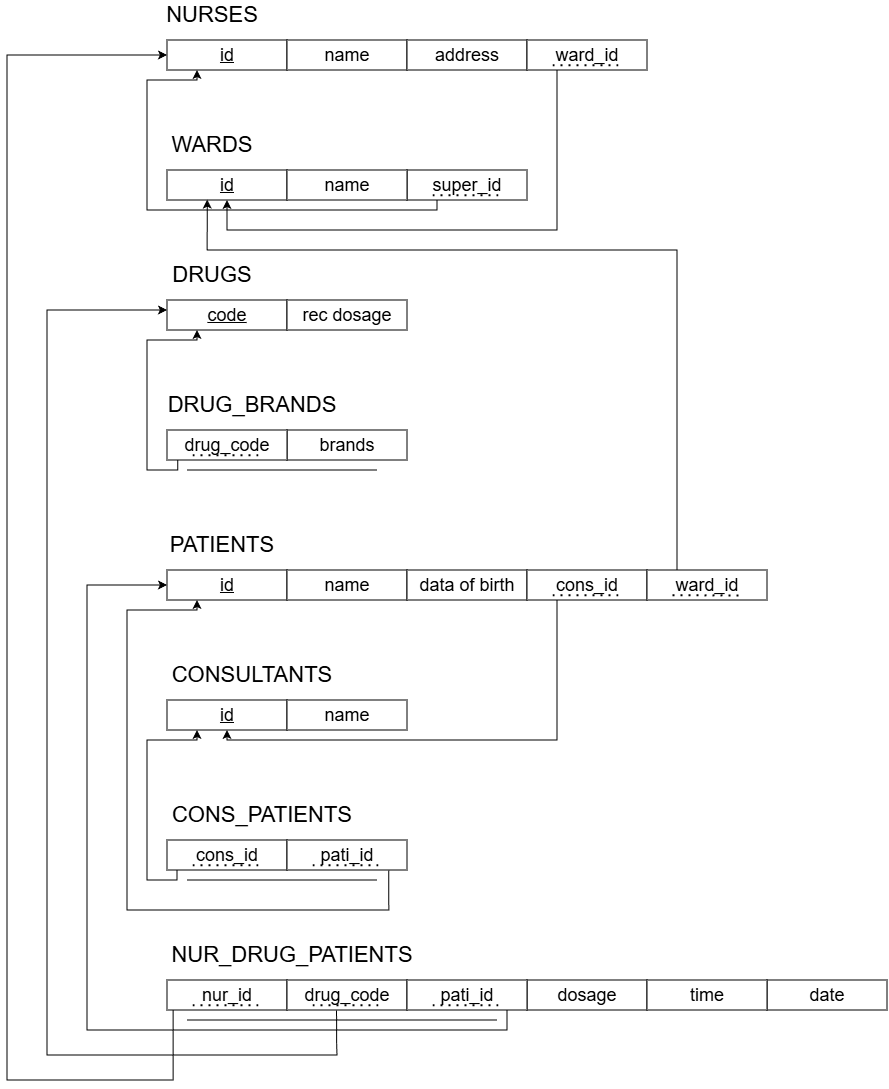

The diagram above was exported from draw.io. Its source (the exported page's mxGraphModel, read from the mxfile embedded in the PNG):
<mxGraphModel dx="1520" dy="266" grid="1" gridSize="10" guides="1" tooltips="1" connect="1" arrows="1" fold="1" page="1" pageScale="1" pageWidth="850" pageHeight="1100" math="0" shadow="0">
  <root>
    <mxCell id="0" />
    <mxCell id="1" parent="0" />
    <mxCell id="WDU3NBCE3w14yYT66li9-70" edge="1" parent="1" source="WDU3NBCE3w14yYT66li9-1" style="edgeStyle=orthogonalEdgeStyle;rounded=0;orthogonalLoop=1;jettySize=auto;html=1;exitX=0.25;exitY=1;exitDx=0;exitDy=0;entryX=0.25;entryY=1;entryDx=0;entryDy=0;" target="WDU3NBCE3w14yYT66li9-12">
      <mxGeometry relative="1" as="geometry">
        <Array as="points">
          <mxPoint x="310" y="330" />
          <mxPoint x="20" y="330" />
          <mxPoint x="20" y="200" />
          <mxPoint x="70" y="200" />
        </Array>
      </mxGeometry>
    </mxCell>
    <mxCell id="WDU3NBCE3w14yYT66li9-1" parent="1" style="rounded=0;whiteSpace=wrap;html=1;" value="&lt;span style=&quot;font-size: 18px;&quot;&gt;super_id&lt;/span&gt;" vertex="1">
      <mxGeometry height="30" width="120" x="280" y="290" as="geometry" />
    </mxCell>
    <mxCell id="WDU3NBCE3w14yYT66li9-2" edge="1" parent="1" style="endArrow=none;dashed=1;html=1;dashPattern=1 3;strokeWidth=2;rounded=0;" value="">
      <mxGeometry height="50" relative="1" width="50" as="geometry">
        <mxPoint x="305" y="314.7" as="sourcePoint" />
        <mxPoint x="375" y="314.7" as="targetPoint" />
      </mxGeometry>
    </mxCell>
    <mxCell id="WDU3NBCE3w14yYT66li9-11" parent="1" style="text;html=1;whiteSpace=wrap;strokeColor=none;fillColor=none;align=center;verticalAlign=middle;rounded=0;" value="&lt;span style=&quot;font-size: 22px;&quot;&gt;NURSES&lt;/span&gt;" vertex="1">
      <mxGeometry height="30" width="190" x="-10" y="120" as="geometry" />
    </mxCell>
    <mxCell id="WDU3NBCE3w14yYT66li9-12" parent="1" style="rounded=0;whiteSpace=wrap;html=1;" value="&lt;span style=&quot;font-size: 18px;&quot;&gt;&lt;u&gt;id&lt;/u&gt;&lt;/span&gt;" vertex="1">
      <mxGeometry height="30" width="120" x="40" y="160" as="geometry" />
    </mxCell>
    <mxCell id="WDU3NBCE3w14yYT66li9-13" parent="1" style="rounded=0;whiteSpace=wrap;html=1;" value="&lt;font style=&quot;font-size: 18px;&quot;&gt;name&lt;/font&gt;" vertex="1">
      <mxGeometry height="30" width="120" x="160" y="160" as="geometry" />
    </mxCell>
    <mxCell id="WDU3NBCE3w14yYT66li9-14" parent="1" style="text;html=1;whiteSpace=wrap;strokeColor=none;fillColor=none;align=center;verticalAlign=middle;rounded=0;" value="&lt;font style=&quot;font-size: 22px;&quot;&gt;WARDS&lt;/font&gt;" vertex="1">
      <mxGeometry height="30" width="190" x="-10" y="250" as="geometry" />
    </mxCell>
    <mxCell id="WDU3NBCE3w14yYT66li9-15" parent="1" style="rounded=0;whiteSpace=wrap;html=1;" value="&lt;span style=&quot;font-size: 18px;&quot;&gt;&lt;u&gt;id&lt;/u&gt;&lt;/span&gt;" vertex="1">
      <mxGeometry height="30" width="120" x="40" y="290" as="geometry" />
    </mxCell>
    <mxCell id="WDU3NBCE3w14yYT66li9-16" parent="1" style="rounded=0;whiteSpace=wrap;html=1;" value="&lt;font style=&quot;font-size: 18px;&quot;&gt;name&lt;/font&gt;" vertex="1">
      <mxGeometry height="30" width="120" x="160" y="290" as="geometry" />
    </mxCell>
    <mxCell id="WDU3NBCE3w14yYT66li9-18" parent="1" style="text;html=1;whiteSpace=wrap;strokeColor=none;fillColor=none;align=center;verticalAlign=middle;rounded=0;" value="&lt;font style=&quot;font-size: 22px;&quot;&gt;DRUGS&lt;/font&gt;" vertex="1">
      <mxGeometry height="30" width="190" x="-10" y="380" as="geometry" />
    </mxCell>
    <mxCell id="WDU3NBCE3w14yYT66li9-19" parent="1" style="rounded=0;whiteSpace=wrap;html=1;" value="&lt;span style=&quot;font-size: 18px;&quot;&gt;&lt;u&gt;code&lt;/u&gt;&lt;/span&gt;" vertex="1">
      <mxGeometry height="30" width="120" x="40" y="420" as="geometry" />
    </mxCell>
    <mxCell id="WDU3NBCE3w14yYT66li9-20" parent="1" style="rounded=0;whiteSpace=wrap;html=1;" value="&lt;font style=&quot;font-size: 18px;&quot;&gt;rec dosage&lt;/font&gt;" vertex="1">
      <mxGeometry height="30" width="120" x="160" y="420" as="geometry" />
    </mxCell>
    <mxCell id="WDU3NBCE3w14yYT66li9-21" parent="1" style="text;html=1;whiteSpace=wrap;strokeColor=none;fillColor=none;align=center;verticalAlign=middle;rounded=0;" value="&lt;font style=&quot;font-size: 22px;&quot;&gt;PATIENTS&lt;/font&gt;" vertex="1">
      <mxGeometry height="30" width="190" y="650" as="geometry" />
    </mxCell>
    <mxCell id="WDU3NBCE3w14yYT66li9-22" parent="1" style="rounded=0;whiteSpace=wrap;html=1;" value="&lt;span style=&quot;font-size: 18px;&quot;&gt;&lt;u&gt;id&lt;/u&gt;&lt;/span&gt;" vertex="1">
      <mxGeometry height="30" width="120" x="40" y="690" as="geometry" />
    </mxCell>
    <mxCell id="WDU3NBCE3w14yYT66li9-23" parent="1" style="rounded=0;whiteSpace=wrap;html=1;" value="&lt;font style=&quot;font-size: 18px;&quot;&gt;name&lt;/font&gt;" vertex="1">
      <mxGeometry height="30" width="120" x="160" y="690" as="geometry" />
    </mxCell>
    <mxCell id="WDU3NBCE3w14yYT66li9-24" parent="1" style="text;html=1;whiteSpace=wrap;strokeColor=none;fillColor=none;align=center;verticalAlign=middle;rounded=0;" value="&lt;font style=&quot;font-size: 22px;&quot;&gt;CONSULTANTS&lt;/font&gt;" vertex="1">
      <mxGeometry height="30" width="190" x="30" y="780" as="geometry" />
    </mxCell>
    <mxCell id="WDU3NBCE3w14yYT66li9-25" parent="1" style="rounded=0;whiteSpace=wrap;html=1;" value="&lt;span style=&quot;font-size: 18px;&quot;&gt;&lt;u&gt;id&lt;/u&gt;&lt;/span&gt;" vertex="1">
      <mxGeometry height="30" width="120" x="40" y="820" as="geometry" />
    </mxCell>
    <mxCell id="WDU3NBCE3w14yYT66li9-26" parent="1" style="rounded=0;whiteSpace=wrap;html=1;" value="&lt;font style=&quot;font-size: 18px;&quot;&gt;name&lt;/font&gt;" vertex="1">
      <mxGeometry height="30" width="120" x="160" y="820" as="geometry" />
    </mxCell>
    <mxCell id="WDU3NBCE3w14yYT66li9-29" parent="1" style="rounded=0;whiteSpace=wrap;html=1;" value="&lt;span style=&quot;font-size: 18px;&quot;&gt;address&lt;/span&gt;" vertex="1">
      <mxGeometry height="30" width="120" x="280" y="160" as="geometry" />
    </mxCell>
    <mxCell id="WDU3NBCE3w14yYT66li9-30" parent="1" style="rounded=0;whiteSpace=wrap;html=1;" value="&lt;span style=&quot;font-size: 18px;&quot;&gt;data of birth&lt;/span&gt;" vertex="1">
      <mxGeometry height="30" width="120" x="280" y="690" as="geometry" />
    </mxCell>
    <mxCell id="WDU3NBCE3w14yYT66li9-69" edge="1" parent="1" source="WDU3NBCE3w14yYT66li9-31" style="edgeStyle=orthogonalEdgeStyle;rounded=0;orthogonalLoop=1;jettySize=auto;html=1;exitX=0.25;exitY=1;exitDx=0;exitDy=0;entryX=0.5;entryY=1;entryDx=0;entryDy=0;" target="WDU3NBCE3w14yYT66li9-15">
      <mxGeometry relative="1" as="geometry">
        <Array as="points">
          <mxPoint x="430" y="350" />
          <mxPoint x="100" y="350" />
        </Array>
      </mxGeometry>
    </mxCell>
    <mxCell id="WDU3NBCE3w14yYT66li9-31" parent="1" style="rounded=0;whiteSpace=wrap;html=1;" value="&lt;span style=&quot;font-size: 18px;&quot;&gt;ward_id&lt;/span&gt;" vertex="1">
      <mxGeometry height="30" width="120" x="400" y="160" as="geometry" />
    </mxCell>
    <mxCell id="WDU3NBCE3w14yYT66li9-32" edge="1" parent="1" style="endArrow=none;dashed=1;html=1;dashPattern=1 3;strokeWidth=2;rounded=0;" value="">
      <mxGeometry height="50" relative="1" width="50" as="geometry">
        <mxPoint x="425" y="184.7" as="sourcePoint" />
        <mxPoint x="495" y="184.7" as="targetPoint" />
      </mxGeometry>
    </mxCell>
    <mxCell id="WDU3NBCE3w14yYT66li9-37" parent="1" style="text;html=1;whiteSpace=wrap;strokeColor=none;fillColor=none;align=center;verticalAlign=middle;rounded=0;" value="&lt;font style=&quot;font-size: 22px;&quot;&gt;DRUG_BRANDS&lt;/font&gt;" vertex="1">
      <mxGeometry height="30" width="190" x="30" y="510" as="geometry" />
    </mxCell>
    <mxCell id="WDU3NBCE3w14yYT66li9-44" parent="1" style="rounded=0;whiteSpace=wrap;html=1;" value="&lt;span style=&quot;font-size: 18px;&quot;&gt;brands&lt;/span&gt;" vertex="1">
      <mxGeometry height="30" width="120" x="160" y="550" as="geometry" />
    </mxCell>
    <mxCell id="WDU3NBCE3w14yYT66li9-71" edge="1" parent="1" source="N0BoVdJSyegSwhebjh0n-1" style="edgeStyle=orthogonalEdgeStyle;rounded=0;orthogonalLoop=1;jettySize=auto;html=1;exitX=0.089;exitY=0.965;exitDx=0;exitDy=0;entryX=0.25;entryY=1;entryDx=0;entryDy=0;exitPerimeter=0;" target="WDU3NBCE3w14yYT66li9-19">
      <mxGeometry relative="1" as="geometry">
        <Array as="points">
          <mxPoint x="51" y="590" />
          <mxPoint x="20" y="590" />
          <mxPoint x="20" y="460" />
          <mxPoint x="70" y="460" />
        </Array>
      </mxGeometry>
    </mxCell>
    <mxCell id="WDU3NBCE3w14yYT66li9-46" edge="1" parent="1" style="endArrow=none;html=1;rounded=0;exitX=0.167;exitY=0.833;exitDx=0;exitDy=0;exitPerimeter=0;" value="">
      <mxGeometry height="50" relative="1" width="50" as="geometry">
        <mxPoint x="60.039999999999964" y="590" as="sourcePoint" />
        <mxPoint x="250" y="590.01" as="targetPoint" />
      </mxGeometry>
    </mxCell>
    <mxCell id="WDU3NBCE3w14yYT66li9-75" edge="1" parent="1" source="WDU3NBCE3w14yYT66li9-47" style="edgeStyle=orthogonalEdgeStyle;rounded=0;orthogonalLoop=1;jettySize=auto;html=1;exitX=0.25;exitY=1;exitDx=0;exitDy=0;entryX=0.5;entryY=1;entryDx=0;entryDy=0;" target="WDU3NBCE3w14yYT66li9-25">
      <mxGeometry relative="1" as="geometry">
        <Array as="points">
          <mxPoint x="430" y="860" />
          <mxPoint x="100" y="860" />
        </Array>
      </mxGeometry>
    </mxCell>
    <mxCell id="WDU3NBCE3w14yYT66li9-47" parent="1" style="rounded=0;whiteSpace=wrap;html=1;" value="&lt;span style=&quot;font-size: 18px;&quot;&gt;cons_id&lt;/span&gt;" vertex="1">
      <mxGeometry height="30" width="120" x="400" y="690" as="geometry" />
    </mxCell>
    <mxCell id="WDU3NBCE3w14yYT66li9-48" edge="1" parent="1" style="endArrow=none;dashed=1;html=1;dashPattern=1 3;strokeWidth=2;rounded=0;" value="">
      <mxGeometry height="50" relative="1" width="50" as="geometry">
        <mxPoint x="425" y="714.7" as="sourcePoint" />
        <mxPoint x="495" y="714.7" as="targetPoint" />
      </mxGeometry>
    </mxCell>
    <mxCell id="WDU3NBCE3w14yYT66li9-49" parent="1" style="rounded=0;whiteSpace=wrap;html=1;" value="&lt;span style=&quot;font-size: 18px;&quot;&gt;ward_id&lt;/span&gt;" vertex="1">
      <mxGeometry height="30" width="120" x="520" y="690" as="geometry" />
    </mxCell>
    <mxCell id="WDU3NBCE3w14yYT66li9-50" edge="1" parent="1" style="endArrow=none;dashed=1;html=1;dashPattern=1 3;strokeWidth=2;rounded=0;" value="">
      <mxGeometry height="50" relative="1" width="50" as="geometry">
        <mxPoint x="545" y="714.7" as="sourcePoint" />
        <mxPoint x="615" y="715" as="targetPoint" />
      </mxGeometry>
    </mxCell>
    <mxCell id="WDU3NBCE3w14yYT66li9-51" parent="1" style="text;html=1;whiteSpace=wrap;strokeColor=none;fillColor=none;align=center;verticalAlign=middle;rounded=0;" value="&lt;span style=&quot;font-size: 22px;&quot;&gt;CONS_PATIENTS&lt;/span&gt;" vertex="1">
      <mxGeometry height="30" width="190" x="40" y="920" as="geometry" />
    </mxCell>
    <mxCell id="WDU3NBCE3w14yYT66li9-74" edge="1" parent="1" source="N0BoVdJSyegSwhebjh0n-5" style="edgeStyle=orthogonalEdgeStyle;rounded=0;orthogonalLoop=1;jettySize=auto;html=1;exitX=0.848;exitY=1.012;exitDx=0;exitDy=0;entryX=0.25;entryY=1;entryDx=0;entryDy=0;exitPerimeter=0;" target="WDU3NBCE3w14yYT66li9-22">
      <mxGeometry relative="1" as="geometry">
        <Array as="points">
          <mxPoint x="262" y="1030" />
          <mxPoint y="1030" />
          <mxPoint y="730" />
          <mxPoint x="70" y="730" />
        </Array>
      </mxGeometry>
    </mxCell>
    <mxCell id="WDU3NBCE3w14yYT66li9-73" edge="1" parent="1" style="edgeStyle=orthogonalEdgeStyle;rounded=0;orthogonalLoop=1;jettySize=auto;html=1;entryX=0.25;entryY=1;entryDx=0;entryDy=0;" target="WDU3NBCE3w14yYT66li9-25">
      <mxGeometry relative="1" as="geometry">
        <Array as="points">
          <mxPoint x="50" y="1000" />
          <mxPoint x="20" y="1000" />
          <mxPoint x="20" y="860" />
          <mxPoint x="70" y="860" />
        </Array>
        <mxPoint x="50" y="990" as="sourcePoint" />
      </mxGeometry>
    </mxCell>
    <mxCell id="WDU3NBCE3w14yYT66li9-56" edge="1" parent="1" style="endArrow=none;html=1;rounded=0;exitX=0.167;exitY=0.833;exitDx=0;exitDy=0;exitPerimeter=0;" value="">
      <mxGeometry height="50" relative="1" width="50" as="geometry">
        <mxPoint x="60.039999999999964" y="1000" as="sourcePoint" />
        <mxPoint x="250" y="1000.01" as="targetPoint" />
      </mxGeometry>
    </mxCell>
    <mxCell id="WDU3NBCE3w14yYT66li9-59" parent="1" style="text;html=1;whiteSpace=wrap;strokeColor=none;fillColor=none;align=center;verticalAlign=middle;rounded=0;" value="&lt;span style=&quot;font-size: 22px;&quot;&gt;NUR_DRUG_PATIENTS&lt;/span&gt;" vertex="1">
      <mxGeometry height="30" width="190" x="70" y="1060" as="geometry" />
    </mxCell>
    <mxCell id="WDU3NBCE3w14yYT66li9-77" edge="1" parent="1" source="N0BoVdJSyegSwhebjh0n-9" style="edgeStyle=orthogonalEdgeStyle;rounded=0;orthogonalLoop=1;jettySize=auto;html=1;exitX=0.413;exitY=1.017;exitDx=0;exitDy=0;exitPerimeter=0;">
      <mxGeometry relative="1" as="geometry">
        <Array as="points">
          <mxPoint x="210" y="1160" />
          <mxPoint x="210" y="1175" />
          <mxPoint x="-80" y="1175" />
          <mxPoint x="-80" y="430" />
        </Array>
        <mxPoint x="200" y="1120" as="sourcePoint" />
        <mxPoint x="40" y="430" as="targetPoint" />
      </mxGeometry>
    </mxCell>
    <mxCell id="WDU3NBCE3w14yYT66li9-76" edge="1" parent="1" source="N0BoVdJSyegSwhebjh0n-7" style="edgeStyle=orthogonalEdgeStyle;rounded=0;orthogonalLoop=1;jettySize=auto;html=1;exitX=0.051;exitY=0.972;exitDx=0;exitDy=0;entryX=0;entryY=0.5;entryDx=0;entryDy=0;exitPerimeter=0;" target="WDU3NBCE3w14yYT66li9-12">
      <mxGeometry relative="1" as="geometry">
        <Array as="points">
          <mxPoint x="46" y="1200" />
          <mxPoint x="-120" y="1200" />
          <mxPoint x="-120" y="175" />
        </Array>
      </mxGeometry>
    </mxCell>
    <mxCell id="WDU3NBCE3w14yYT66li9-62" edge="1" parent="1" style="endArrow=none;html=1;rounded=0;exitX=0.167;exitY=0.833;exitDx=0;exitDy=0;exitPerimeter=0;" value="">
      <mxGeometry height="50" relative="1" width="50" as="geometry">
        <mxPoint x="60.039999999999964" y="1140" as="sourcePoint" />
        <mxPoint x="250" y="1140.01" as="targetPoint" />
      </mxGeometry>
    </mxCell>
    <mxCell id="WDU3NBCE3w14yYT66li9-78" edge="1" parent="1" style="edgeStyle=orthogonalEdgeStyle;rounded=0;orthogonalLoop=1;jettySize=auto;html=1;entryX=0;entryY=0.5;entryDx=0;entryDy=0;" target="WDU3NBCE3w14yYT66li9-22">
      <mxGeometry relative="1" as="geometry">
        <Array as="points">
          <mxPoint x="380" y="1130" />
          <mxPoint x="380" y="1150" />
          <mxPoint x="-40" y="1150" />
          <mxPoint x="-40" y="705" />
        </Array>
        <mxPoint x="380" y="1130" as="sourcePoint" />
      </mxGeometry>
    </mxCell>
    <mxCell id="WDU3NBCE3w14yYT66li9-65" edge="1" parent="1" style="endArrow=none;html=1;rounded=0;" value="">
      <mxGeometry height="50" relative="1" width="50" as="geometry">
        <mxPoint x="240" y="1140" as="sourcePoint" />
        <mxPoint x="370" y="1140" as="targetPoint" />
      </mxGeometry>
    </mxCell>
    <mxCell id="WDU3NBCE3w14yYT66li9-66" parent="1" style="rounded=0;whiteSpace=wrap;html=1;" value="&lt;font style=&quot;font-size: 18px;&quot;&gt;dosage&lt;/font&gt;" vertex="1">
      <mxGeometry height="30" width="120" x="400" y="1100" as="geometry" />
    </mxCell>
    <mxCell id="WDU3NBCE3w14yYT66li9-67" parent="1" style="rounded=0;whiteSpace=wrap;html=1;" value="&lt;font style=&quot;font-size: 18px;&quot;&gt;date&lt;/font&gt;" vertex="1">
      <mxGeometry height="30" width="120" x="640" y="1100" as="geometry" />
    </mxCell>
    <mxCell id="WDU3NBCE3w14yYT66li9-68" parent="1" style="rounded=0;whiteSpace=wrap;html=1;" value="&lt;font style=&quot;font-size: 18px;&quot;&gt;time&lt;/font&gt;" vertex="1">
      <mxGeometry height="30" width="120" x="520" y="1100" as="geometry" />
    </mxCell>
    <mxCell id="WDU3NBCE3w14yYT66li9-72" edge="1" parent="1" source="WDU3NBCE3w14yYT66li9-49" style="edgeStyle=orthogonalEdgeStyle;rounded=0;orthogonalLoop=1;jettySize=auto;html=1;exitX=0.25;exitY=0;exitDx=0;exitDy=0;entryX=0.335;entryY=0.99;entryDx=0;entryDy=0;entryPerimeter=0;" target="WDU3NBCE3w14yYT66li9-15">
      <mxGeometry relative="1" as="geometry">
        <Array as="points">
          <mxPoint x="550" y="370" />
          <mxPoint x="80" y="370" />
        </Array>
      </mxGeometry>
    </mxCell>
    <mxCell id="N0BoVdJSyegSwhebjh0n-1" parent="1" style="rounded=0;whiteSpace=wrap;html=1;" value="&lt;span style=&quot;font-size: 18px;&quot;&gt;drug_code&lt;/span&gt;" vertex="1">
      <mxGeometry height="30" width="120" x="40" y="550" as="geometry" />
    </mxCell>
    <mxCell id="N0BoVdJSyegSwhebjh0n-2" edge="1" parent="1" style="endArrow=none;dashed=1;html=1;dashPattern=1 3;strokeWidth=2;rounded=0;" value="">
      <mxGeometry height="50" relative="1" width="50" as="geometry">
        <mxPoint x="65" y="574.7" as="sourcePoint" />
        <mxPoint x="135" y="574.7" as="targetPoint" />
      </mxGeometry>
    </mxCell>
    <mxCell id="N0BoVdJSyegSwhebjh0n-3" parent="1" style="rounded=0;whiteSpace=wrap;html=1;" value="&lt;span style=&quot;font-size: 18px;&quot;&gt;cons_id&lt;/span&gt;" vertex="1">
      <mxGeometry height="30" width="120" x="40" y="960" as="geometry" />
    </mxCell>
    <mxCell id="N0BoVdJSyegSwhebjh0n-4" edge="1" parent="1" style="endArrow=none;dashed=1;html=1;dashPattern=1 3;strokeWidth=2;rounded=0;" value="">
      <mxGeometry height="50" relative="1" width="50" as="geometry">
        <mxPoint x="65" y="984.7" as="sourcePoint" />
        <mxPoint x="135" y="984.7" as="targetPoint" />
      </mxGeometry>
    </mxCell>
    <mxCell id="N0BoVdJSyegSwhebjh0n-5" parent="1" style="rounded=0;whiteSpace=wrap;html=1;" value="&lt;span style=&quot;font-size: 18px;&quot;&gt;pati_id&lt;/span&gt;" vertex="1">
      <mxGeometry height="30" width="120" x="160" y="960" as="geometry" />
    </mxCell>
    <mxCell id="N0BoVdJSyegSwhebjh0n-6" edge="1" parent="1" style="endArrow=none;dashed=1;html=1;dashPattern=1 3;strokeWidth=2;rounded=0;" value="">
      <mxGeometry height="50" relative="1" width="50" as="geometry">
        <mxPoint x="185" y="984.7" as="sourcePoint" />
        <mxPoint x="255" y="984.7" as="targetPoint" />
      </mxGeometry>
    </mxCell>
    <mxCell id="N0BoVdJSyegSwhebjh0n-7" parent="1" style="rounded=0;whiteSpace=wrap;html=1;" value="&lt;span style=&quot;font-size: 18px;&quot;&gt;nur_id&lt;/span&gt;" vertex="1">
      <mxGeometry height="30" width="120" x="40" y="1100" as="geometry" />
    </mxCell>
    <mxCell id="N0BoVdJSyegSwhebjh0n-8" edge="1" parent="1" style="endArrow=none;dashed=1;html=1;dashPattern=1 3;strokeWidth=2;rounded=0;" value="">
      <mxGeometry height="50" relative="1" width="50" as="geometry">
        <mxPoint x="65" y="1124.7" as="sourcePoint" />
        <mxPoint x="135" y="1124.7" as="targetPoint" />
      </mxGeometry>
    </mxCell>
    <mxCell id="N0BoVdJSyegSwhebjh0n-9" parent="1" style="rounded=0;whiteSpace=wrap;html=1;" value="&lt;span style=&quot;font-size: 18px;&quot;&gt;drug_code&lt;/span&gt;" vertex="1">
      <mxGeometry height="30" width="120" x="160" y="1100" as="geometry" />
    </mxCell>
    <mxCell id="N0BoVdJSyegSwhebjh0n-10" edge="1" parent="1" style="endArrow=none;dashed=1;html=1;dashPattern=1 3;strokeWidth=2;rounded=0;" value="">
      <mxGeometry height="50" relative="1" width="50" as="geometry">
        <mxPoint x="185" y="1124.7" as="sourcePoint" />
        <mxPoint x="255" y="1124.7" as="targetPoint" />
      </mxGeometry>
    </mxCell>
    <mxCell id="N0BoVdJSyegSwhebjh0n-11" parent="1" style="rounded=0;whiteSpace=wrap;html=1;" value="&lt;span style=&quot;font-size: 18px;&quot;&gt;pati_id&lt;/span&gt;" vertex="1">
      <mxGeometry height="30" width="120" x="280" y="1100" as="geometry" />
    </mxCell>
    <mxCell id="N0BoVdJSyegSwhebjh0n-12" edge="1" parent="1" style="endArrow=none;dashed=1;html=1;dashPattern=1 3;strokeWidth=2;rounded=0;" value="">
      <mxGeometry height="50" relative="1" width="50" as="geometry">
        <mxPoint x="305" y="1124.7" as="sourcePoint" />
        <mxPoint x="375" y="1124.7" as="targetPoint" />
      </mxGeometry>
    </mxCell>
  </root>
</mxGraphModel>